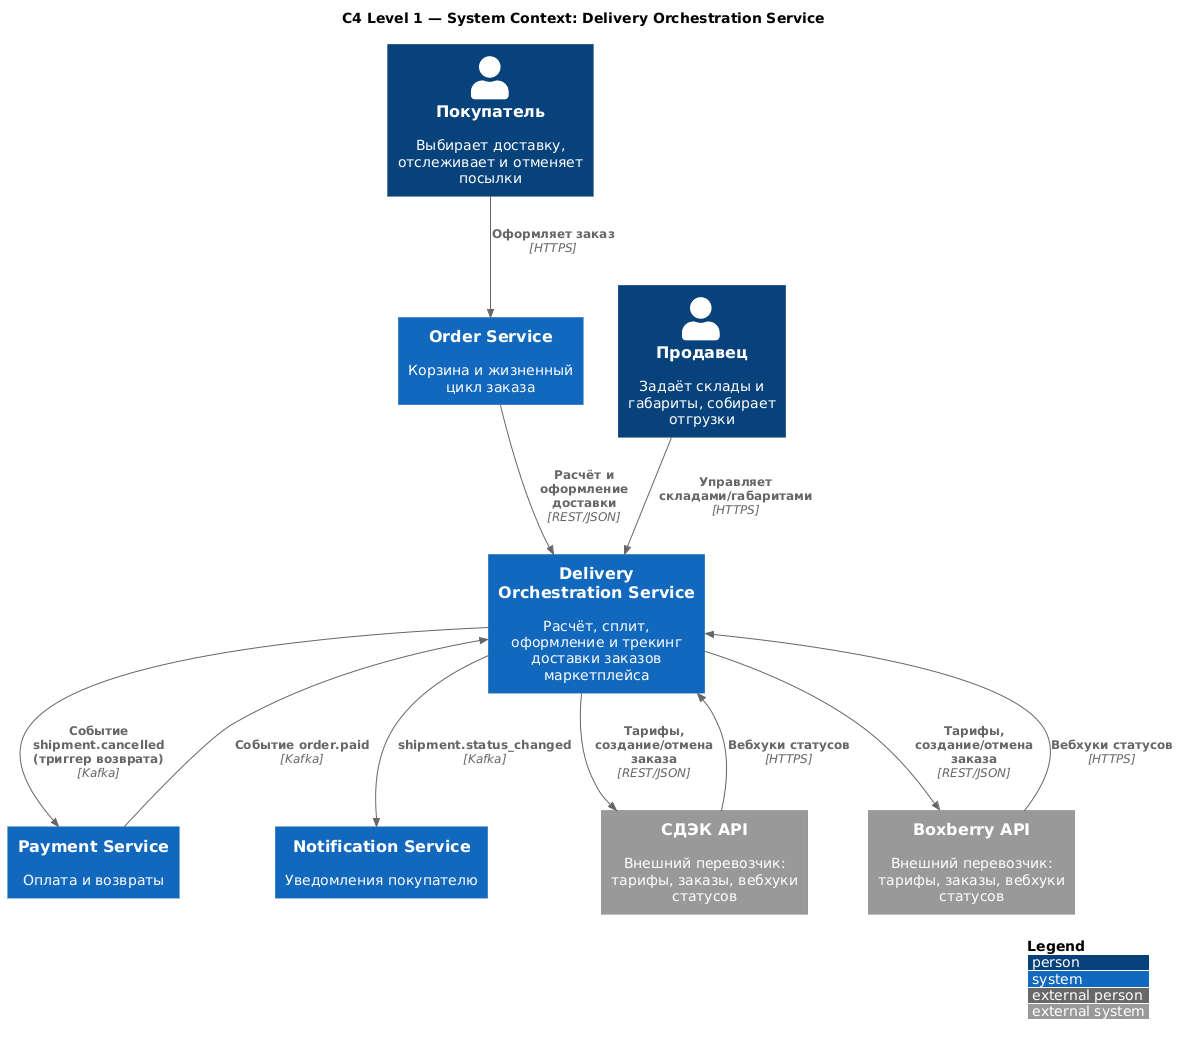

The diagram above was rendered by PlantUML. Its source (embedded in the PNG):
@startuml c4_delivery
' =====================================================================
'  Модель C4 (уровни Context и Container) для DOS.
'  Использует библиотеку C4-PlantUML. При оффлайн-рендере замените URL
'  на локальные копии C4_Context.puml / C4_Container.puml.
' =====================================================================
!include https://raw.githubusercontent.com/plantuml-stdlib/C4-PlantUML/master/C4_Context.puml

LAYOUT_WITH_LEGEND()

' =====================================================================
'  УРОВЕНЬ 1 — SYSTEM CONTEXT
' =====================================================================
title C4 Level 1 — System Context: Delivery Orchestration Service

Person(customer, "Покупатель", "Выбирает доставку, отслеживает и отменяет посылки")
Person(merchant, "Продавец", "Задаёт склады и габариты, собирает отгрузки")

System(dos, "Delivery Orchestration Service", "Расчёт, сплит, оформление и трекинг доставки заказов маркетплейса")

System(order, "Order Service", "Корзина и жизненный цикл заказа")
System(payment, "Payment Service", "Оплата и возвраты")
System(notification, "Notification Service", "Уведомления покупателю")

System_Ext(cdek, "СДЭК API", "Внешний перевозчик: тарифы, заказы, вебхуки статусов")
System_Ext(boxberry, "Boxberry API", "Внешний перевозчик: тарифы, заказы, вебхуки статусов")

Rel(customer, order, "Оформляет заказ", "HTTPS")
Rel(merchant, dos, "Управляет складами/габаритами", "HTTPS")
Rel(order, dos, "Расчёт и оформление доставки", "REST/JSON")
Rel(payment, dos, "Событие order.paid", "Kafka")
Rel(dos, payment, "Событие shipment.cancelled (триггер возврата)", "Kafka")
Rel(dos, notification, "shipment.status_changed", "Kafka")
Rel(dos, cdek, "Тарифы, создание/отмена заказа", "REST/JSON")
Rel(dos, boxberry, "Тарифы, создание/отмена заказа", "REST/JSON")
Rel(cdek, dos, "Вебхуки статусов", "HTTPS")
Rel(boxberry, dos, "Вебхуки статусов", "HTTPS")

@enduml